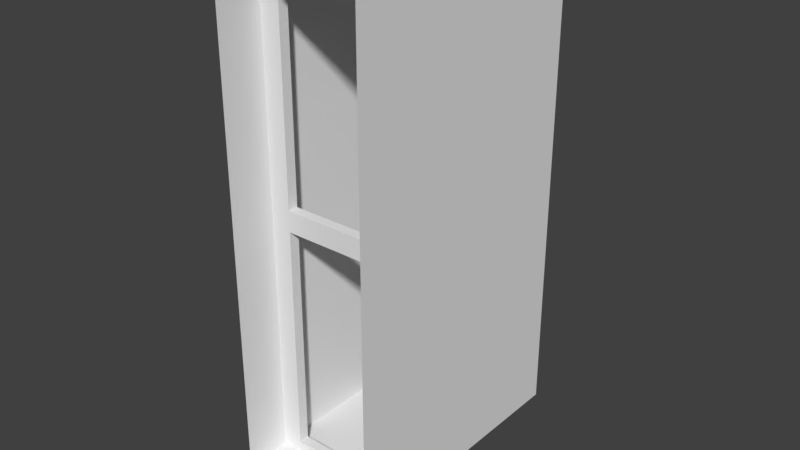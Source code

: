 # Source: Fenster_Mini_1er.blend  (saved by Blender 2.79.0; exported with 4.5.12 LTS)
import bpy
from mathutils import Matrix  # noqa: F401  (used for matrix-valued properties, if any)

bpy.ops.wm.read_factory_settings(use_empty=True)
scene = bpy.context.scene
scene.name = 'Scene'

# ---- collections
col_collection_1 = bpy.data.collections.new('Collection 1'); scene.collection.children.link(col_collection_1)
col_collection_2 = bpy.data.collections.new('Collection 2'); scene.collection.children.link(col_collection_2)
col_collection_2.hide_render = True
col_collection_2.hide_viewport = True
col_referenz_bauplan_eg = bpy.data.collections.new('Referenz_Bauplan_EG')  # instanced only; not linked into the scene

# ---- materials (node trees are filled in below, after node groups)
mat_fenstergitter = bpy.data.materials.new('Fenstergitter')
mat_aussenfassade = bpy.data.materials.new('Aussenfassade')

# ---- material node trees

# ---- world
world_world = bpy.data.worlds.new('World'); scene.world = world_world
world_world.color = (0.05088, 0.05088, 0.05088)
world_world.use_sun_shadow = False
world_world.sun_shadow_jitter_overblur = 0.0
world_world.cycles.sampling_method = 'MANUAL'

# ---- meshes
me_fenster_mesh = bpy.data.meshes.new('Fenster_mesh')
me_fenster_mesh.from_pydata([(0.125, 0.1375, 1.1), (0.125, 0.1125, 1.1), (0.175, 0.1125, 1.1), (0.175, 0.1375, 1.1), (0.175, 0.1125, -0.1), (0.175, 0.1375, -0.1), (0.175, 0.1375, -0.075), (0.175, 0.1125, -0.075), (0.125, 0.1125, -0.075), (0.125, 0.1125, -0.1), (0.125, 0.1375, -0.1), (0.125, 0.1375, -0.075), (0.0, 0.1125, 0.475), (0.0, 0.1375, 0.475), (0.0, 0.1125, 1.1), (0.0, 0.1375, 1.1), (0.0, 0.1125, -0.1), (0.0, 0.1375, -0.075), (0.0, 0.1375, -0.1), (0.0, 0.1125, -0.075), (0.0, 0.1125, 1.075), (0.0, 0.1375, 1.075), (0.175, 0.1375, 0.475), (0.175, 0.1375, 0.525), (0.175, 0.1125, 0.475), (0.175, 0.1125, 0.525), (0.125, 0.1125, 0.525), (0.125, 0.1125, 0.475), (0.125, 0.1375, 0.475), (0.125, 0.1375, 1.075), (0.0, 0.1125, 0.525), (0.0, 0.1375, 0.525), (0.125, 0.1125, 1.075), (0.175, 0.1125, 1.075), (0.175, 0.1375, 1.075), (0.125, 0.1375, 0.525)], [], [(34, 29, 0, 3), (32, 33, 2, 1), (7, 8, 9, 4), (11, 6, 5, 10), (12, 27, 26, 30), (35, 28, 13, 31), (20, 21, 29, 32), (19, 8, 11, 17), (16, 9, 8, 19), (21, 15, 0, 29), (25, 26, 27, 24), (35, 23, 22, 28), (26, 25, 33, 32), (17, 11, 10, 18), (35, 26, 32, 29), (31, 30, 26, 35), (23, 35, 29, 34), (6, 11, 28, 22), (11, 8, 27, 28), (8, 7, 24, 27), (13, 28, 27, 12), (14, 20, 32, 1)])
_uv = me_fenster_mesh.uv_layers.new(name='UVMap')
_uv.uv.foreach_set('vector', [0.3246, 0.02869, 0.2368, 0.02869, 0.2368, 0.008197, 0.3246, 0.008197, 0.4474, 0.02869, 0.3596, 0.02869, 0.3596, 0.008197, 0.4474, 0.008197, 0.3596, 0.9713, 0.4474, 0.9713, 0.4474, 0.9918, 0.3596, 0.9918, 0.2368, 0.9713, 0.3246, 0.9713, 0.3246, 0.9918, 0.2368, 0.9918, 0.6667, 0.5205, 0.4474, 0.5205, 0.4474, 0.4795, 0.6667, 0.4795, 0.2368, 0.4795, 0.2368, 0.5205, 0.01754, 0.5205, 0.01754, 0.4795, 0.9035, 0.2295, 0.8596, 0.2295, 0.8596, 0.127, 0.9035, 0.127, 0.9035, 0.2459, 0.9035, 0.3484, 0.8596, 0.3484, 0.8596, 0.2459, 0.6667, 0.9918, 0.4474, 0.9918, 0.4474, 0.9713, 0.6667, 0.9713, 0.01754, 0.02869, 0.01754, 0.008197, 0.2368, 0.008197, 0.2368, 0.02869, 0.3596, 0.4795, 0.4474, 0.4795, 0.4474, 0.5205, 0.3596, 0.5205, 0.2368, 0.4795, 0.3246, 0.4795, 0.3246, 0.5205, 0.2368, 0.5205, 0.4474, 0.4795, 0.3596, 0.4795, 0.3596, 0.02869, 0.4474, 0.02869, 0.01754, 0.9713, 0.2368, 0.9713, 0.2368, 0.9918, 0.01754, 0.9918, 0.7456, 0.459, 0.7018, 0.459, 0.7018, 0.008197, 0.7456, 0.008197, 0.9386, 0.008197, 0.9825, 0.008197, 0.9825, 0.1107, 0.9386, 0.1107, 0.3246, 0.4795, 0.2368, 0.4795, 0.2368, 0.02869, 0.3246, 0.02869, 0.3246, 0.9713, 0.2368, 0.9713, 0.2368, 0.5205, 0.3246, 0.5205, 0.8246, 0.459, 0.7807, 0.459, 0.7807, 0.008197, 0.8246, 0.008197, 0.4474, 0.9713, 0.3596, 0.9713, 0.3596, 0.5205, 0.4474, 0.5205, 0.8596, 0.1107, 0.8596, 0.008197, 0.9035, 0.008197, 0.9035, 0.1107, 0.6667, 0.008197, 0.6667, 0.02869, 0.4474, 0.02869, 0.4474, 0.008197])
me_fenster_mesh.materials.append(mat_fenstergitter)
me_fenster_mesh.use_remesh_preserve_volume = False
me_fenster_mesh.use_remesh_preserve_attributes = False
me_fenster_mesh.use_mirror_vertex_groups = False
me_fenster_mesh.update()
me_fenster_rahmen_mesh = bpy.data.meshes.new('Fenster Rahmen_mesh')
me_fenster_rahmen_mesh.from_pydata([(0.175, 0.0, 1.2), (0.175, 0.65, 0.0), (0.175, 0.65, 1.2), (0.175, 0.0, 0.0), (0.0, 0.0, 1.2), (0.0, 0.65, 1.2), (0.0, 0.65, 0.0), (0.0, 0.0, 0.0)], [], [(3, 0, 2, 1), (0, 4, 5, 2), (7, 3, 1, 6)])
_uv = me_fenster_rahmen_mesh.uv_layers.new(name='UVMap')
_uv.uv.foreach_set('vector', [0.009434, 0.9918, 0.009434, 0.008197, 0.6226, 0.008197, 0.6226, 0.9918, 0.8066, 0.541, 0.6415, 0.541, 0.6415, 0.008197, 0.8066, 0.008197, 0.8255, 0.008197, 0.9906, 0.008197, 0.9906, 0.541, 0.8255, 0.541])
me_fenster_rahmen_mesh.materials.append(mat_aussenfassade)
me_fenster_rahmen_mesh.use_remesh_preserve_volume = False
me_fenster_rahmen_mesh.use_remesh_preserve_attributes = False
me_fenster_rahmen_mesh.use_mirror_vertex_groups = False
me_fenster_rahmen_mesh.update()

# ---- objects
ob_fenster_mitte = bpy.data.objects.new('Fenster_Mitte', me_fenster_mesh)
ob_fenster_rahmen = bpy.data.objects.new('Fenster Rahmen', me_fenster_rahmen_mesh)
ob_referenz_bauplan_eg = bpy.data.objects.new('Referenz_Bauplan_EG', None)
ob_fenster = bpy.data.objects.new('Fenster', me_fenster_mesh)

# ---- transforms, parenting, visibility, modifiers, constraints
ob_fenster_mitte.location = (1.192e-07, 0.0, 0.1)
ob_fenster_mitte.lineart.crease_threshold = 0.0
_m = ob_fenster_mitte.modifiers.new('Mirror', 'MIRROR')
_m.use_clip = True
ob_fenster_rahmen.location = (0.0, 0.0, 0.0)
ob_fenster_rahmen.lineart.crease_threshold = 0.0
_m = ob_fenster_rahmen.modifiers.new('Mirror', 'MIRROR')
_m.use_clip = True
ob_referenz_bauplan_eg.location = (-2.663, 8.15, -2.412e-07)
ob_referenz_bauplan_eg.empty_image_offset = (0.0, 0.0)
ob_referenz_bauplan_eg.show_instancer_for_render = False
ob_referenz_bauplan_eg.instance_type = 'COLLECTION'
ob_referenz_bauplan_eg.lineart.crease_threshold = 0.0
ob_fenster.location = (0.0, 0.0, 0.0)
ob_fenster.lineart.crease_threshold = 0.0
_m = ob_fenster.modifiers.new('Mirror', 'MIRROR')
ob_referenz_bauplan_eg.instance_collection = col_referenz_bauplan_eg

# ---- collection membership
col_collection_1.objects.link(ob_fenster_mitte)
col_collection_1.objects.link(ob_fenster_rahmen)
col_collection_1.objects.link(ob_referenz_bauplan_eg)
col_collection_2.objects.link(ob_fenster)

# ---- scene / render settings (as saved in the file)
scene.frame_start = 1; scene.frame_end = 250; scene.frame_set(1)
scene.render.engine = 'BLENDER_EEVEE_NEXT'
scene.render.resolution_percentage = 50
scene.render.dither_intensity = 0.0
scene.cycles.use_denoising = False
scene.cycles.samples = 128
scene.cycles.sampling_pattern = 'TABULATED_SOBOL'
scene.cycles.use_adaptive_sampling = False
scene.cycles.use_light_tree = False
scene.cycles.blur_glossy = 0.0
scene.cycles.sample_clamp_indirect = 0.0
scene.view_settings.view_transform = 'Standard'
bpy.context.view_layer.update()

# ---- added for rendering (the .blend has no active camera and no usable light): camera, sun
cam_auto = bpy.data.cameras.new('AutoCamera')
cam_auto.lens = 50.0
cam_auto.sensor_width = 36.0
cam_auto.clip_end = 1000.0
ob_auto_camera = bpy.data.objects.new('AutoCamera', cam_auto)
scene.collection.objects.link(ob_auto_camera)
ob_auto_camera.location = (1.3832, -1.33484, 1.65656)
ob_auto_camera.rotation_euler = (1.09748, -7.21219e-08, 0.694738)
scene.camera = ob_auto_camera
light_auto_sun = bpy.data.lights.new('AutoSun', 'SUN')
light_auto_sun.energy = 3.0
light_auto_sun.angle = 0.0523599
ob_auto_sun = bpy.data.objects.new('AutoSun', light_auto_sun)
scene.collection.objects.link(ob_auto_sun)
ob_auto_sun.rotation_euler = (0.872665, 0.174533, 0.523599)
bpy.context.view_layer.update()
